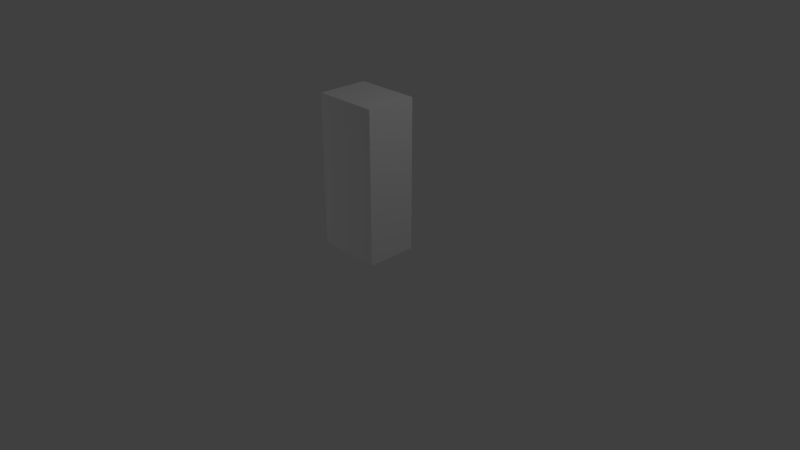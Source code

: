 # Source: simple_arm_test.blend  (saved by Blender 2.78.0; exported with 4.5.12 LTS)
import bpy
from mathutils import Matrix  # noqa: F401  (used for matrix-valued properties, if any)

bpy.ops.wm.read_factory_settings(use_empty=True)
scene = bpy.context.scene
scene.name = 'Scene'

# ---- collections
col_collection_1 = bpy.data.collections.new('Collection 1'); scene.collection.children.link(col_collection_1)

# ---- materials (node trees are filled in below, after node groups)
mat_material = bpy.data.materials.new('Material')
mat_material.alpha_threshold = 0.0
mat_material.use_transparent_shadow = False
mat_material.roughness = 0.5
mat_material.line_color = (0.0, 0.0, 0.0, 1.0)

# ---- material node trees

# ---- world
world_world = bpy.data.worlds.new('World'); scene.world = world_world
world_world.color = (0.05088, 0.05088, 0.05088)
world_world.use_sun_shadow = False
world_world.sun_shadow_jitter_overblur = 0.0
world_world.cycles.sampling_method = 'MANUAL'

# ---- cameras
cam_camera = bpy.data.cameras.new('Camera')
cam_camera.clip_end = 100.0
cam_camera.lens = 35.0
cam_camera.sensor_width = 32.0
cam_camera.sensor_height = 18.0
cam_camera.ortho_scale = 7.314
cam_camera.dof.focus_distance = 0.0
cam_camera.dof.aperture_fstop = 128.0

# ---- lights
light_lamp = bpy.data.lights.new('Lamp', 'POINT')
light_lamp.transmission_factor = 0.0
light_lamp.cutoff_distance = 30.0
light_lamp.energy = 100.0
light_lamp.shadow_buffer_clip_start = 1.001
light_lamp.shadow_soft_size = 0.1
light_lamp.shadow_maximum_resolution = 0.006
light_lamp.use_absolute_resolution = True
light_lamp_001 = bpy.data.lights.new('Lamp.001', 'POINT')
light_lamp_001.transmission_factor = 0.0
light_lamp_001.cutoff_distance = 30.0
light_lamp_001.energy = 100.0
light_lamp_001.shadow_buffer_clip_start = 1.001
light_lamp_001.shadow_soft_size = 0.1
light_lamp_001.shadow_maximum_resolution = 0.006
light_lamp_001.use_absolute_resolution = True

# ---- meshes
me_cube = bpy.data.meshes.new('Cube')
me_cube.from_pydata([(1.0, 1.0, -1.0), (1.0, -1.0, -1.0), (-1.0, -1.0, -1.0), (-1.0, 1.0, -1.0), (1.0, 1.0, 1.0), (1.0, -1.0, 1.0), (-1.0, -1.0, 1.0), (-1.0, 1.0, 1.0), (1.0, 1.0, 0.0), (1.0, -1.0, 0.0), (-1.0, -1.0, 0.0), (-1.0, 1.0, 0.0)], [], [(0, 1, 2, 3), (4, 7, 6, 5), (8, 4, 5, 9), (9, 5, 6, 10), (10, 6, 7, 11), (8, 0, 3, 11), (4, 8, 11, 7), (2, 10, 11, 3), (1, 9, 10, 2), (0, 8, 9, 1)])
_uv = me_cube.uv_layers.new(name='UVMap')
_uv.uv.foreach_set('vector', [0.0002176, 0.6664, 0.3331, 0.6664, 0.3331, 0.3336, 0.0002176, 0.3336, 0.0002176, 0.3331, 0.0002177, 0.0002176, 0.3331, 0.0002176, 0.3331, 0.3331, 0.5, 0.6664, 0.3336, 0.6664, 0.3336, 0.3336, 0.5, 0.3336, 0.8333, 0.3331, 0.6669, 0.3331, 0.6669, 0.0002176, 0.8333, 0.0002176, 0.8333, 0.0002176, 0.6669, 0.0002176, 0.6669, 0.3331, 0.8333, 0.3331, 0.5, 0.3331, 0.6664, 0.3331, 0.6664, 0.0002176, 0.5, 0.0002176, 0.3336, 0.3331, 0.5, 0.3331, 0.5, 0.0002176, 0.3336, 0.0002176, 0.1667, 0.6669, 0.0002176, 0.6669, 0.0002176, 0.9998, 0.1667, 0.9998, 0.6669, 0.6664, 0.5004, 0.6664, 0.5004, 0.3336, 0.6669, 0.3336, 0.8338, 0.6664, 0.6673, 0.6664, 0.6673, 0.3336, 0.8338, 0.3336])
me_cube.materials.append(mat_material)
me_cube.use_remesh_preserve_volume = False
me_cube.use_remesh_preserve_attributes = False
me_cube.use_mirror_vertex_groups = False
me_cube.update()
arm_armature = bpy.data.armatures.new('Armature')  # bones are not reproduced

# ---- objects
ob_armature = bpy.data.objects.new('Armature', arm_armature)
ob_cube = bpy.data.objects.new('Cube', me_cube)
ob_lamp = bpy.data.objects.new('Lamp', light_lamp)
ob_camera = bpy.data.objects.new('Camera', cam_camera)
ob_lamp_001 = bpy.data.objects.new('Lamp.001', light_lamp_001)

# ---- transforms, parenting, visibility, modifiers, constraints
ob_armature.location = (0.0, 0.0, 0.0)
ob_armature.lineart.crease_threshold = 0.0
ob_cube.parent = ob_armature
ob_cube.location = (0.0, 0.0, 1.126)
ob_cube.scale = (0.4312, 0.3353, 1.0)
ob_cube.lock_rotations_4d = False
ob_cube.empty_display_type = 'ARROWS'
ob_cube.lineart.crease_threshold = 0.0
_vg = ob_cube.vertex_groups.new(name='Bone')
for _i, _w in zip([0, 1, 2, 3, 8, 9, 10, 11], [1.0, 1.0, 1.0, 0.9941, 0.02351, 0.0008564, 1.079e-08, 7.299e-05]): _vg.add([_i], _w, 'REPLACE')
_vg = ob_cube.vertex_groups.new(name='Bone.001')
for _i, _w in zip([0, 1, 2, 3, 4, 5, 6, 7, 8, 9, 10, 11], [0.0006393, 2.831e-08, 1.516e-05, 4.556e-05, 1.0, 1.0, 1.0, 1.0, 1.0, 1.0, 0.9987, 1.0]): _vg.add([_i], _w, 'REPLACE')
_m = ob_cube.modifiers.new('Armature', 'ARMATURE')
_m.object = ob_armature
ob_lamp.location = (4.076, 1.005, 5.904)
ob_lamp.rotation_euler = (0.6503, 0.05522, 1.866)
ob_lamp.lock_rotations_4d = False
ob_lamp.empty_display_type = 'ARROWS'
ob_lamp.color = (0.0, 0.0, 0.0, 0.0)
ob_lamp.lineart.crease_threshold = 0.0
ob_camera.location = (7.481, -6.508, 5.344)
ob_camera.rotation_euler = (1.109, 0.0, 0.8149)
ob_camera.lock_rotations_4d = False
ob_camera.empty_display_type = 'ARROWS'
ob_camera.color = (0.0, 0.0, 0.0, 0.0)
ob_camera.display_type = 'WIRE'
ob_camera.lineart.crease_threshold = 0.0
ob_lamp_001.location = (-6.57, -2.856, 1.229)
ob_lamp_001.rotation_euler = (0.6503, 0.05522, 1.866)
ob_lamp_001.lock_rotations_4d = False
ob_lamp_001.empty_display_type = 'ARROWS'
ob_lamp_001.color = (0.0, 0.0, 0.0, 0.0)
ob_lamp_001.lineart.crease_threshold = 0.0

# ---- collection membership
col_collection_1.objects.link(ob_armature)
col_collection_1.objects.link(ob_cube)
col_collection_1.objects.link(ob_lamp)
col_collection_1.objects.link(ob_camera)
col_collection_1.objects.link(ob_lamp_001)

# ---- scene / render settings (as saved in the file)
scene.camera = ob_camera
scene.frame_start = 1; scene.frame_end = 46; scene.frame_set(39)
scene.render.engine = 'BLENDER_EEVEE_NEXT'
scene.render.resolution_percentage = 50
scene.render.dither_intensity = 0.0
scene.cycles.use_denoising = False
scene.cycles.samples = 128
scene.cycles.sampling_pattern = 'TABULATED_SOBOL'
scene.cycles.light_sampling_threshold = 0.0
scene.cycles.use_adaptive_sampling = False
scene.cycles.use_light_tree = False
scene.cycles.blur_glossy = 0.0
scene.cycles.sample_clamp_indirect = 0.0
scene.view_settings.view_transform = 'Standard'
bpy.context.view_layer.update()
